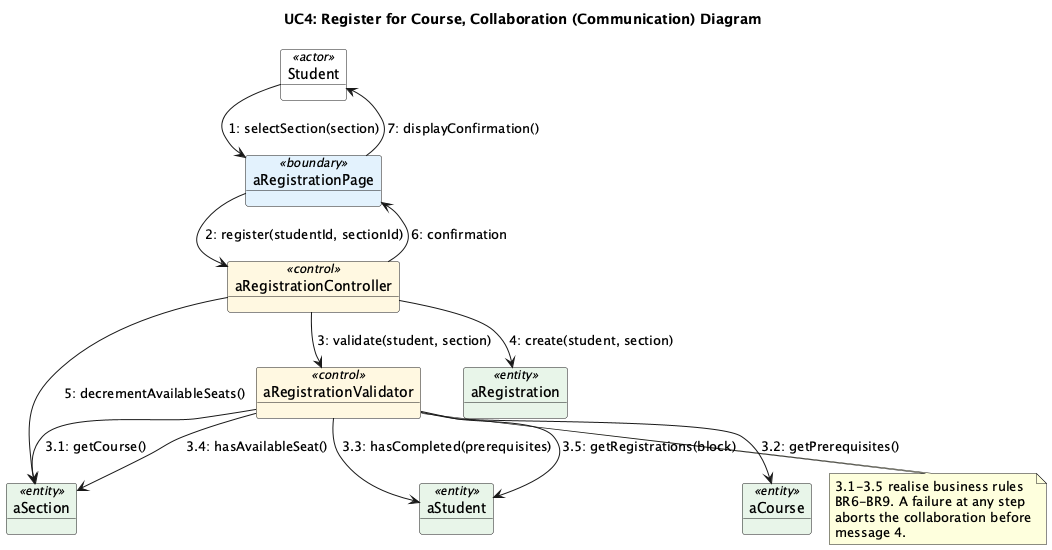

The diagram above was rendered by PlantUML. Its source (embedded in the PNG):
@startuml collab_uc4_register_for_course
!pragma layout smetana
skinparam shadowing false
skinparam object {
  BackgroundColor<<actor>> #FFFFFF
  BackgroundColor<<boundary>> #E3F2FD
  BackgroundColor<<control>> #FFF8E1
  BackgroundColor<<entity>> #E8F5E9
}
title UC4: Register for Course, Collaboration (Communication) Diagram

object "Student" as Student <<actor>>
object "aRegistrationPage" as UI <<boundary>>
object "aRegistrationController" as Ctrl <<control>>
object "aRegistrationValidator" as Validator <<control>>
object "aStudent" as StudentE <<entity>>
object "aSection" as Section <<entity>>
object "aCourse" as Course <<entity>>
object "aRegistration" as Reg <<entity>>

Student --> UI : 1: selectSection(section)
UI --> Ctrl : 2: register(studentId, sectionId)
Ctrl --> Validator : 3: validate(student, section)
Validator --> Section : 3.1: getCourse()
Validator --> Course : 3.2: getPrerequisites()
Validator --> StudentE : 3.3: hasCompleted(prerequisites)
Validator --> Section : 3.4: hasAvailableSeat()
Validator --> StudentE : 3.5: getRegistrations(block)
Ctrl --> Reg : 4: create(student, section)
Ctrl --> Section : 5: decrementAvailableSeats()
Ctrl --> UI : 6: confirmation
UI --> Student : 7: displayConfirmation()

note bottom of Validator
  3.1-3.5 realise business rules
  BR6-BR9. A failure at any step
  aborts the collaboration before
  message 4.
end note

@enduml